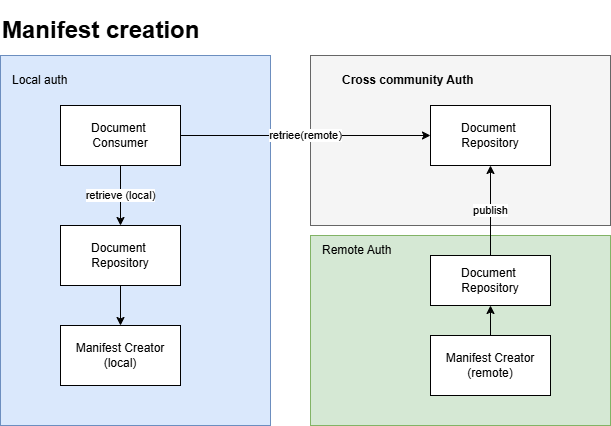

The diagram above was exported from draw.io. Its source (the exported page's mxGraphModel, read from the mxfile embedded in the PNG):
<mxGraphModel dx="1845" dy="1879" grid="1" gridSize="10" guides="1" tooltips="1" connect="1" arrows="1" fold="1" page="1" pageScale="1" pageWidth="850" pageHeight="1100" math="0" shadow="0">
  <root>
    <mxCell id="0" />
    <mxCell id="1" parent="0" />
    <mxCell id="3" value="" style="rounded=0;whiteSpace=wrap;html=1;fillColor=#d5e8d4;strokeColor=#82b366;" vertex="1" parent="1">
      <mxGeometry x="-340" y="210" width="300" height="190" as="geometry" />
    </mxCell>
    <mxCell id="4" value="Remote Auth" style="text;html=1;align=left;verticalAlign=middle;whiteSpace=wrap;rounded=0;" vertex="1" parent="1">
      <mxGeometry x="-330" y="210" width="190" height="30" as="geometry" />
    </mxCell>
    <mxCell id="5" value="" style="rounded=0;whiteSpace=wrap;html=1;fillColor=#f5f5f5;strokeColor=#666666;fontColor=#333333;fontStyle=1" vertex="1" parent="1">
      <mxGeometry x="-340" y="30" width="300" height="170" as="geometry" />
    </mxCell>
    <mxCell id="6" value="" style="rounded=0;whiteSpace=wrap;html=1;fillColor=#dae8fc;strokeColor=#6c8ebf;" vertex="1" parent="1">
      <mxGeometry x="-650" y="30" width="270" height="370" as="geometry" />
    </mxCell>
    <mxCell id="23" value="Cross community Auth" style="text;html=1;align=left;verticalAlign=middle;whiteSpace=wrap;rounded=0;fontStyle=1" vertex="1" parent="1">
      <mxGeometry x="-310" y="40" width="190" height="30" as="geometry" />
    </mxCell>
    <mxCell id="24" value="Local auth" style="text;html=1;align=left;verticalAlign=middle;whiteSpace=wrap;rounded=0;" vertex="1" parent="1">
      <mxGeometry x="-640" y="40" width="190" height="30" as="geometry" />
    </mxCell>
    <mxCell id="25" value="&lt;h1&gt;Manifest creation&lt;/h1&gt;" style="text;strokeColor=none;align=left;fillColor=none;html=1;verticalAlign=middle;whiteSpace=wrap;rounded=0;" vertex="1" parent="1">
      <mxGeometry x="-650" y="-10" width="610" height="30" as="geometry" />
    </mxCell>
    <mxCell id="55" style="edgeStyle=none;html=1;" edge="1" parent="1" source="2" target="54">
      <mxGeometry relative="1" as="geometry" />
    </mxCell>
    <mxCell id="2" value="Manifest Creator&lt;div&gt;(remote)&lt;/div&gt;" style="rounded=0;whiteSpace=wrap;html=1;" vertex="1" parent="1">
      <mxGeometry x="-220" y="310" width="120" height="60" as="geometry" />
    </mxCell>
    <mxCell id="53" value="Manifest Creator&lt;div&gt;(local)&lt;/div&gt;" style="rounded=0;whiteSpace=wrap;html=1;" vertex="1" parent="1">
      <mxGeometry x="-590" y="300" width="120" height="60" as="geometry" />
    </mxCell>
    <mxCell id="57" value="publish" style="edgeStyle=none;html=1;" edge="1" parent="1" source="54" target="56">
      <mxGeometry relative="1" as="geometry" />
    </mxCell>
    <mxCell id="54" value="Document&amp;nbsp;&lt;div&gt;Repository&lt;/div&gt;" style="rounded=0;whiteSpace=wrap;html=1;" vertex="1" parent="1">
      <mxGeometry x="-220" y="230" width="120" height="50" as="geometry" />
    </mxCell>
    <mxCell id="56" value="Document&amp;nbsp;&lt;div&gt;Repository&lt;/div&gt;" style="rounded=0;whiteSpace=wrap;html=1;" vertex="1" parent="1">
      <mxGeometry x="-220" y="80" width="120" height="60" as="geometry" />
    </mxCell>
    <mxCell id="63" style="edgeStyle=none;html=1;" edge="1" parent="1" source="58" target="53">
      <mxGeometry relative="1" as="geometry" />
    </mxCell>
    <mxCell id="58" value="Document&amp;nbsp;&lt;div&gt;Repository&lt;/div&gt;" style="rounded=0;whiteSpace=wrap;html=1;" vertex="1" parent="1">
      <mxGeometry x="-590" y="200" width="120" height="60" as="geometry" />
    </mxCell>
    <mxCell id="61" value="retriee(remote)" style="edgeStyle=none;html=1;" edge="1" parent="1" source="60" target="56">
      <mxGeometry relative="1" as="geometry" />
    </mxCell>
    <mxCell id="60" value="Document&amp;nbsp;&lt;div&gt;Consumer&lt;/div&gt;" style="rounded=0;whiteSpace=wrap;html=1;" vertex="1" parent="1">
      <mxGeometry x="-590" y="80" width="120" height="60" as="geometry" />
    </mxCell>
    <mxCell id="62" value="retrieve (local)" style="edgeStyle=none;html=1;" edge="1" parent="1" source="60" target="58">
      <mxGeometry relative="1" as="geometry" />
    </mxCell>
  </root>
</mxGraphModel>